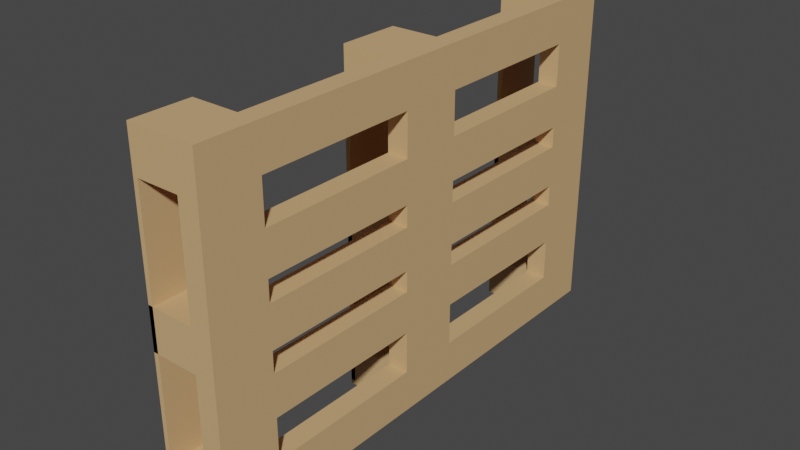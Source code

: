 # Source: LowPolyEuroPaleta_JAM23.blend  (saved by Blender 3.5.10; exported with 4.5.12 LTS)
import bpy
from mathutils import Matrix  # noqa: F401  (used for matrix-valued properties, if any)

bpy.ops.wm.read_factory_settings(use_empty=True)
scene = bpy.context.scene
scene.name = 'Scene'

# ---- collections
col_collection = bpy.data.collections.new('Collection'); scene.collection.children.link(col_collection)

# ---- materials (node trees are filled in below, after node groups)
mat_material = bpy.data.materials.new('Material')
mat_material.alpha_threshold = 0.0
mat_material.use_transparent_shadow = False
mat_material.roughness = 0.5
mat_material.line_color = (0.0, 0.0, 0.0, 1.0)

# ---- material node trees
mat_material.use_nodes = True; mat_material.node_tree.nodes.clear()
_N = mat_material.node_tree.nodes; _L = mat_material.node_tree.links
n0 = _N.new('ShaderNodeOutputMaterial'); n0.name = 'Material Output'; n0.location = (300, 300)
n1 = _N.new('ShaderNodeBsdfPrincipled'); n1.name = 'Principled BSDF'; n1.location = (10, 300)
n1.distribution = 'GGX'
n1.subsurface_method = 'RANDOM_WALK_SKIN'
n1.inputs[0].default_value = (0.6376, 0.3968, 0.1878, 1.0)
n1.inputs[2].default_value = 0.7302
n1.inputs[3].default_value = 1.45
n1.inputs[27].default_value = (0.0, 0.0, 0.0, 1.0)
n1.inputs[28].default_value = 1.0
_L.new(n1.outputs[0], n0.inputs[0])
n0.is_active_output = True

# ---- world
world_world = bpy.data.worlds.new('World'); scene.world = world_world
world_world.use_nodes = True; world_world.node_tree.nodes.clear()
_N = world_world.node_tree.nodes; _L = world_world.node_tree.links
n0 = _N.new('ShaderNodeOutputWorld'); n0.name = 'World Output'; n0.location = (300, 300)
n1 = _N.new('ShaderNodeBackground'); n1.name = 'Background'; n1.location = (10, 300)
n1.inputs[0].default_value = (0.05088, 0.05088, 0.05088, 1.0)
_L.new(n1.outputs[0], n0.inputs[0])
n0.is_active_output = True
world_world.color = (0.05088, 0.05088, 0.05088)
world_world.use_sun_shadow = False
world_world.sun_shadow_jitter_overblur = 0.0

# ---- meshes
me_cube = bpy.data.meshes.new('Cube')
me_cube.from_pydata([(1.0, 1.0, 1.0), (1.0, 1.0, -1.0), (1.0, -1.0, 1.0), (1.0, -1.0, -1.0), (-1.0, 1.0, 1.0), (-1.0, 1.0, -1.0), (-1.0, -1.0, 1.0), (-1.0, -1.0, -1.0), (1.0, 1.0, 0.0), (-1.0, -1.0, 0.0), (1.0, -1.0, 0.0), (-1.0, 1.0, 0.0), (-1.0, -1.0, 0.25), (-1.0, -1.0, 0.5), (-1.0, -1.0, 0.75), (1.0, 1.0, 0.75), (1.0, 1.0, 0.5), (1.0, 1.0, 0.25), (1.0, -1.0, 0.75), (1.0, -1.0, 0.5), (1.0, -1.0, 0.25), (-1.0, 1.0, 0.75), (-1.0, 1.0, 0.5), (-1.0, 1.0, 0.25), (1.0, 1.0, -0.25), (1.0, 1.0, -0.5), (1.0, 1.0, -0.75), (1.0, -1.0, -0.25), (1.0, -1.0, -0.5), (1.0, -1.0, -0.75), (-1.0, 1.0, -0.25), (-1.0, 1.0, -0.5), (-1.0, 1.0, -0.75), (-1.0, -1.0, -0.75), (-1.0, -1.0, -0.5), (-1.0, -1.0, -0.25), (-1.0, -0.766, -1.0), (1.0, -0.766, 1.0), (-1.0, -0.766, 1.0), (1.0, -0.766, -1.0), (1.0, -0.766, 0.0), (-1.0, -0.766, 0.0), (1.0, -0.766, 0.25), (1.0, -0.766, 0.5), (1.0, -0.766, 0.75), (-1.0, -0.766, 0.25), (-1.0, -0.766, 0.5), (-1.0, -0.766, 0.75), (-1.0, -0.766, -0.75), (-1.0, -0.766, -0.5), (-1.0, -0.766, -0.25), (1.0, -0.766, -0.75), (1.0, -0.766, -0.5), (1.0, -0.766, -0.25), (-1.0, 0.7681, 1.0), (1.0, 0.7681, -1.0), (-1.0, 0.7681, 0.0), (-1.0, 0.7681, 0.25), (-1.0, 0.7681, 0.5), (-1.0, 0.7681, 0.75), (-1.0, 0.7681, -0.75), (-1.0, 0.7681, -0.5), (-1.0, 0.7681, -0.25), (-1.0, 0.7681, -1.0), (1.0, 0.7681, 1.0), (1.0, 0.7681, 0.0), (1.0, 0.7681, 0.25), (1.0, 0.7681, 0.5), (1.0, 0.7681, 0.75), (1.0, 0.7681, -0.75), (1.0, 0.7681, -0.5), (1.0, 0.7681, -0.25), (-1.0, -0.1245, -1.0), (1.0, -0.1245, 1.0), (1.0, -0.1245, 0.0), (1.0, -0.1245, 0.25), (1.0, -0.1245, 0.5), (1.0, -0.1245, 0.75), (1.0, -0.1245, -0.75), (1.0, -0.1245, -0.5), (1.0, -0.1245, -0.25), (-1.0, -0.1245, 1.0), (1.0, -0.1245, -1.0), (-1.0, -0.1245, 0.0), (-1.0, -0.1245, 0.25), (-1.0, -0.1245, 0.5), (-1.0, -0.1245, 0.75), (-1.0, -0.1245, -0.75), (-1.0, -0.1245, -0.5), (-1.0, -0.1245, -0.25), (-1.0, 0.1253, 1.0), (1.0, 0.1253, -1.0), (-1.0, 0.1253, 0.0), (-1.0, 0.1253, 0.25), (-1.0, 0.1253, 0.5), (-1.0, 0.1253, 0.75), (-1.0, 0.1253, -0.75), (-1.0, 0.1253, -0.5), (-1.0, 0.1253, -0.25), (-1.0, 0.1253, -1.0), (1.0, 0.1253, 1.0), (1.0, 0.1253, 0.0), (1.0, 0.1253, 0.25), (1.0, 0.1253, 0.5), (1.0, 0.1253, 0.75), (1.0, 0.1253, -0.75), (1.0, 0.1253, -0.5), (1.0, 0.1253, -0.25), (-1.0, -1.0, -0.125), (1.0, 1.0, -0.125), (1.0, -1.0, -0.125), (-1.0, 1.0, -0.125), (-1.0, -0.766, -0.125), (1.0, -0.766, -0.125), (1.0, 0.7681, -0.125), (-1.0, 0.7681, -0.125), (-1.0, -0.1245, -0.125), (1.0, -0.1245, -0.125), (1.0, 0.1253, -0.125), (-1.0, 0.1253, -0.125), (1.0, 1.0, 0.125), (1.0, -1.0, 0.125), (-1.0, 1.0, 0.125), (-1.0, -1.0, 0.125), (-1.0, -0.766, 0.125), (1.0, -0.766, 0.125), (1.0, 0.7681, 0.125), (-1.0, 0.7681, 0.125), (-1.0, -0.1245, 0.125), (1.0, -0.1245, 0.125), (1.0, 0.1253, 0.125), (-1.0, 0.1253, 0.125), (-5.131, -0.766, -1.0), (-5.131, -1.0, -1.0), (-5.131, -1.0, 0.75), (-5.131, -1.0, 1.0), (-5.131, 1.0, -0.75), (-5.131, 1.0, -1.0), (-5.131, 0.7681, 1.0), (-5.131, 1.0, 1.0), (-5.131, -1.0, -0.125), (-5.131, -1.0, 0.0), (-5.131, 1.0, 0.125), (-5.131, 1.0, 0.0), (-5.131, 0.7681, 0.0), (-5.131, 1.0, 0.75), (-5.131, 0.7681, 0.75), (-5.131, -1.0, -0.75), (-5.131, 0.7681, -0.75), (-5.131, -0.766, 1.0), (-5.131, -0.766, 0.0), (-5.131, -0.766, 0.75), (-5.131, -0.766, -0.75), (-5.131, -0.766, 0.125), (-5.131, 0.7681, -1.0), (-5.131, 0.7681, 0.125), (-5.131, 0.1253, -1.0), (-5.131, -0.1245, -1.0), (-5.131, -0.1245, 1.0), (-5.131, -0.1245, 0.75), (-5.131, -0.1245, 0.125), (-5.131, -0.1245, 0.0), (-5.131, -0.1245, -0.75), (-5.131, 0.1253, 1.0), (-5.131, 0.1253, 0.0), (-5.131, 0.1253, 0.75), (-5.131, 0.1253, -0.75), (-5.131, 0.1253, 0.125), (-5.131, 1.0, -0.125), (-5.131, -0.766, -0.125), (-5.131, 0.7681, -0.125), (-5.131, -0.1245, -0.125), (-5.131, 0.1253, -0.125), (-5.131, -1.0, 0.125), (-5.586, -0.766, -1.0), (-5.586, -1.0, -1.0), (-5.586, -1.0, 0.75), (-5.586, -1.0, 1.0), (-5.586, 1.0, -0.75), (-5.586, 1.0, -1.0), (-5.586, 0.7681, 1.0), (-5.586, 1.0, 1.0), (-5.586, -1.0, -0.125), (-5.586, -1.0, 0.0), (-5.586, 1.0, 0.125), (-5.586, 1.0, 0.0), (-5.586, 0.7681, 0.0), (-5.586, 1.0, 0.75), (-5.586, 0.7681, 0.75), (-5.586, -1.0, -0.75), (-5.586, 0.7681, -0.75), (-5.586, -0.766, 1.0), (-5.586, -0.766, 0.0), (-5.586, -0.766, 0.75), (-5.586, -0.766, -0.75), (-5.586, -0.766, 0.125), (-5.586, 0.7681, -1.0), (-5.586, 0.7681, 0.125), (-5.586, 0.1253, -1.0), (-5.586, -0.1245, -1.0), (-5.586, -0.1245, 1.0), (-5.586, -0.1245, 0.75), (-5.586, -0.1245, 0.125), (-5.586, -0.1245, 0.0), (-5.586, -0.1245, -0.75), (-5.586, 0.1253, 1.0), (-5.586, 0.1253, 0.0), (-5.586, 0.1253, 0.75), (-5.586, 0.1253, -0.75), (-5.586, 0.1253, 0.125), (-5.586, 1.0, -0.125), (-5.586, -0.766, -0.125), (-5.586, 0.7681, -0.125), (-5.586, -0.1245, -0.125), (-5.586, 0.1253, -0.125), (-5.586, -1.0, 0.125), (-5.131, -0.1245, -0.9738), (-5.131, 0.1253, -0.9738), (-5.586, -0.1245, -0.9738), (-5.586, 0.1253, -0.9738), (-5.131, 0.7681, -0.8623), (-5.131, 1.0, -0.8623), (-5.586, 1.0, -0.8623), (-5.586, 0.7681, -0.8623), (-5.131, -1.0, -0.8749), (-5.131, -0.766, -0.8749), (-5.586, -1.0, -0.8749), (-5.586, -0.766, -0.8749)], [], [(37, 38, 6, 2), (18, 2, 6, 14), (122, 11, 143, 142), (36, 39, 3, 7), (44, 37, 2, 18), (21, 4, 0, 15), (111, 11, 8, 109), (113, 40, 10, 110), (41, 112, 169, 150), (110, 10, 9, 108), (122, 23, 17, 120), (23, 22, 16, 17), (22, 21, 15, 16), (125, 42, 20, 121), (42, 43, 19, 20), (43, 44, 18, 19), (127, 57, 23, 122), (57, 58, 22, 23), (58, 59, 21, 22), (121, 20, 12, 123), (20, 19, 13, 12), (19, 18, 14, 13), (3, 29, 33, 7), (29, 28, 34, 33), (28, 27, 35, 34), (11, 111, 168, 143), (60, 61, 31, 32), (61, 62, 30, 31), (39, 51, 29, 3), (51, 52, 28, 29), (52, 53, 27, 28), (5, 32, 26, 1), (32, 31, 25, 26), (31, 30, 24, 25), (79, 80, 53, 52), (76, 85, 46, 43), (82, 78, 51, 39), (34, 35, 50, 49), (33, 34, 49, 48), (123, 124, 153, 173), (13, 14, 47, 46), (12, 13, 46, 45), (123, 12, 45, 124), (103, 94, 95, 104), (75, 76, 43, 42), (94, 103, 67, 58), (124, 41, 150, 153), (117, 74, 40, 113), (77, 73, 37, 44), (72, 82, 39, 36), (36, 7, 133, 132), (73, 81, 38, 37), (0, 4, 54, 64), (5, 1, 55, 63), (15, 0, 64, 68), (109, 8, 65, 114), (120, 17, 66, 126), (17, 16, 67, 66), (16, 15, 68, 67), (1, 26, 69, 55), (26, 25, 70, 69), (25, 24, 71, 70), (97, 98, 62, 61), (50, 112, 113, 53), (99, 96, 60, 63), (80, 89, 50, 53), (93, 94, 58, 57), (112, 116, 117, 113), (119, 92, 56, 115), (95, 90, 54, 59), (47, 38, 81, 86), (112, 41, 83, 116), (89, 80, 117, 116), (45, 46, 85, 84), (124, 45, 42, 125), (36, 48, 87, 72), (128, 129, 75, 84), (49, 50, 89, 88), (100, 90, 81, 73), (99, 91, 82, 72), (104, 100, 73, 77), (118, 101, 74, 117), (130, 102, 75, 129), (102, 103, 76, 75), (103, 104, 77, 76), (91, 105, 78, 82), (105, 106, 79, 78), (106, 107, 80, 79), (70, 71, 107, 106), (46, 47, 44, 43), (55, 69, 105, 91), (95, 59, 68, 104), (66, 67, 103, 102), (67, 68, 59, 58), (114, 65, 101, 118), (68, 64, 100, 104), (63, 55, 91, 99), (64, 54, 90, 100), (63, 60, 148, 154), (21, 59, 146, 145), (128, 84, 93, 131), (84, 85, 94, 93), (85, 86, 95, 94), (108, 9, 141, 140), (87, 88, 97, 96), (88, 89, 98, 97), (89, 116, 119, 98), (85, 76, 77, 86), (107, 118, 117, 80), (75, 42, 45, 84), (124, 125, 129, 128), (24, 109, 114, 71), (77, 44, 47, 86), (35, 108, 112, 50), (27, 110, 108, 35), (62, 115, 111, 30), (53, 113, 110, 27), (30, 111, 109, 24), (33, 48, 152, 147), (65, 126, 130, 101), (101, 130, 129, 74), (41, 124, 128, 83), (92, 131, 127, 56), (8, 120, 126, 65), (74, 129, 125, 40), (7, 33, 147, 133), (10, 121, 123, 9), (83, 128, 160, 161), (40, 125, 121, 10), (11, 122, 120, 8), (161, 160, 202, 203), (164, 172, 214, 206), (148, 136, 178, 190), (159, 158, 200, 201), (171, 161, 203, 213), (133, 147, 189, 175), (156, 157, 199, 198), (170, 144, 186, 212), (187, 145, 221, 222), (146, 138, 180, 188), (150, 169, 211, 192), (139, 145, 187, 181), (81, 90, 163, 158), (72, 87, 162, 157), (4, 21, 145, 139), (127, 122, 142, 155), (90, 95, 165, 163), (56, 127, 155, 144), (6, 38, 149, 135), (14, 6, 135, 134), (112, 108, 140, 169), (115, 56, 144, 170), (131, 92, 164, 167), (59, 54, 138, 146), (32, 5, 137, 136), (111, 115, 170, 168), (60, 32, 136, 148), (116, 83, 161, 171), (5, 63, 154, 137), (99, 72, 157, 156), (128, 131, 167, 160), (95, 86, 159, 165), (87, 96, 166, 162), (96, 99, 156, 166), (38, 47, 151, 149), (92, 119, 172, 164), (54, 4, 139, 138), (119, 116, 171, 172), (86, 81, 158, 159), (48, 36, 132, 152), (9, 123, 173, 141), (47, 14, 134, 151), (188, 180, 181, 187), (212, 186, 185, 210), (196, 190, 178, 179), (175, 189, 194, 174), (182, 183, 192, 211), (176, 177, 191, 193), (201, 200, 205, 207), (213, 203, 206, 214), (199, 204, 208, 198), (203, 202, 209, 206), (183, 215, 195, 192), (186, 197, 184, 185), (135, 149, 191, 177), (172, 171, 213, 214), (157, 162, 204, 199), (169, 140, 182, 211), (158, 163, 205, 200), (176, 193, 227, 226), (168, 170, 212, 210), (132, 133, 175, 174), (147, 152, 194, 189), (141, 173, 215, 183), (134, 135, 177, 176), (159, 201, 218, 216), (152, 132, 174, 194), (160, 167, 209, 202), (136, 137, 179, 178), (162, 166, 208, 204), (153, 150, 192, 195), (173, 153, 195, 215), (138, 139, 181, 180), (163, 165, 207, 205), (149, 151, 193, 191), (155, 142, 184, 197), (140, 141, 183, 182), (167, 164, 206, 209), (137, 154, 196, 179), (142, 143, 185, 184), (166, 156, 198, 208), (154, 148, 190, 196), (143, 168, 210, 185), (144, 155, 197, 186), (217, 216, 218, 219), (207, 165, 217, 219), (165, 159, 216, 217), (201, 207, 219, 218), (221, 220, 223, 222), (146, 188, 223, 220), (145, 146, 220, 221), (188, 187, 222, 223), (225, 224, 226, 227), (134, 176, 226, 224), (193, 151, 225, 227), (151, 134, 224, 225), (78, 87, 48, 51), (51, 48, 49, 52), (79, 52, 49, 88), (87, 78, 79, 88), (69, 70, 61, 60), (96, 105, 69, 60), (105, 96, 97, 106), (98, 107, 71, 62), (71, 114, 115, 62), (107, 98, 119, 118), (114, 118, 119, 115), (126, 127, 131, 130), (130, 131, 93, 102), (126, 66, 57, 127), (93, 57, 66, 102)])
_uv = me_cube.uv_layers.new(name='UVMap')
_uv.uv.foreach_set('vector', [0.625, 0.7208, 0.875, 0.7208, 0.875, 0.75, 0.625, 0.75, 0.5938, 0.75, 0.625, 0.75, 0.625, 1.0, 0.5938, 1.0, 0.5156, 0.25, 0.5, 0.25, 0.5, 0.25, 0.5156, 0.25, 0.125, 0.7208, 0.375, 0.7208, 0.375, 0.75, 0.125, 0.75, 0.5938, 0.7208, 0.625, 0.7208, 0.625, 0.75, 0.5938, 0.75, 0.5938, 0.25, 0.625, 0.25, 0.625, 0.5, 0.5938, 0.5, 0.4844, 0.25, 0.5, 0.25, 0.5, 0.5, 0.4844, 0.5, 0.4844, 0.7208, 0.5, 0.7208, 0.5, 0.75, 0.4844, 0.75, 0.5, 0.02925, 0.4844, 0.02925, 0.4844, 0.02925, 0.5, 0.02925, 0.4844, 0.75, 0.5, 0.75, 0.5, 1.0, 0.4844, 1.0, 0.5156, 0.25, 0.5312, 0.25, 0.5312, 0.5, 0.5156, 0.5, 0.5312, 0.25, 0.5625, 0.25, 0.5625, 0.5, 0.5312, 0.5, 0.5625, 0.25, 0.5938, 0.25, 0.5938, 0.5, 0.5625, 0.5, 0.5156, 0.7208, 0.5312, 0.7208, 0.5312, 0.75, 0.5156, 0.75, 0.5312, 0.7208, 0.5625, 0.7208, 0.5625, 0.75, 0.5312, 0.75, 0.5625, 0.7208, 0.5938, 0.7208, 0.5938, 0.75, 0.5625, 0.75, 0.5156, 0.221, 0.5312, 0.221, 0.5312, 0.25, 0.5156, 0.25, 0.5312, 0.221, 0.5625, 0.221, 0.5625, 0.25, 0.5312, 0.25, 0.5625, 0.221, 0.5938, 0.221, 0.5938, 0.25, 0.5625, 0.25, 0.5156, 0.75, 0.5312, 0.75, 0.5312, 1.0, 0.5156, 1.0, 0.5312, 0.75, 0.5625, 0.75, 0.5625, 1.0, 0.5312, 1.0, 0.5625, 0.75, 0.5938, 0.75, 0.5938, 1.0, 0.5625, 1.0, 0.375, 0.75, 0.4062, 0.75, 0.4062, 1.0, 0.375, 1.0, 0.4062, 0.75, 0.4375, 0.75, 0.4375, 1.0, 0.4062, 1.0, 0.4375, 0.75, 0.4688, 0.75, 0.4688, 1.0, 0.4375, 1.0, 0.5, 0.25, 0.4844, 0.25, 0.4844, 0.25, 0.5, 0.25, 0.4062, 0.221, 0.4375, 0.221, 0.4375, 0.25, 0.4062, 0.25, 0.4375, 0.221, 0.4688, 0.221, 0.4688, 0.25, 0.4375, 0.25, 0.375, 0.7208, 0.4062, 0.7208, 0.4062, 0.75, 0.375, 0.75, 0.4062, 0.7208, 0.4375, 0.7208, 0.4375, 0.75, 0.4062, 0.75, 0.4375, 0.7208, 0.4688, 0.7208, 0.4688, 0.75, 0.4375, 0.75, 0.375, 0.25, 0.4062, 0.25, 0.4062, 0.5, 0.375, 0.5, 0.4062, 0.25, 0.4375, 0.25, 0.4375, 0.5, 0.4062, 0.5, 0.4375, 0.25, 0.4688, 0.25, 0.4688, 0.5, 0.4375, 0.5, 0.4375, 0.6406, 0.4688, 0.6406, 0.4688, 0.7208, 0.4375, 0.7208, 0.5625, 0.6406, 0.5625, 0.1094, 0.5625, 0.02925, 0.5625, 0.7208, 0.375, 0.6406, 0.4062, 0.6406, 0.4062, 0.7208, 0.375, 0.7208, 0.4375, 0.0, 0.4688, 0.0, 0.4688, 0.02925, 0.4375, 0.02925, 0.4062, 0.0, 0.4375, 0.0, 0.4375, 0.02925, 0.4062, 0.02925, 0.5156, 0.0, 0.5156, 0.02925, 0.5156, 0.02925, 0.5156, 0.0, 0.5625, 0.0, 0.5938, 0.0, 0.5938, 0.02925, 0.5625, 0.02925, 0.5312, 0.0, 0.5625, 0.0, 0.5625, 0.02925, 0.5312, 0.02925, 0.5156, 0.0, 0.5312, 0.0, 0.5312, 0.02925, 0.5156, 0.02925, 0.5625, 0.6093, 0.5625, 0.1407, 0.5938, 0.1407, 0.5938, 0.6093, 0.5312, 0.6406, 0.5625, 0.6406, 0.5625, 0.7208, 0.5312, 0.7208, 0.5625, 0.1407, 0.5625, 0.6093, 0.5625, 0.529, 0.5625, 0.221, 0.5156, 0.02925, 0.5, 0.02925, 0.5, 0.02925, 0.5156, 0.02925, 0.4844, 0.6406, 0.5, 0.6406, 0.5, 0.7208, 0.4844, 0.7208, 0.5938, 0.6406, 0.625, 0.6406, 0.625, 0.7208, 0.5938, 0.7208, 0.125, 0.6406, 0.375, 0.6406, 0.375, 0.7208, 0.125, 0.7208, 0.125, 0.7208, 0.125, 0.75, 0.125, 0.75, 0.125, 0.7208, 0.625, 0.6406, 0.875, 0.6406, 0.875, 0.7208, 0.625, 0.7208, 0.625, 0.5, 0.875, 0.5, 0.875, 0.529, 0.625, 0.529, 0.125, 0.5, 0.375, 0.5, 0.375, 0.529, 0.125, 0.529, 0.5938, 0.5, 0.625, 0.5, 0.625, 0.529, 0.5938, 0.529, 0.4844, 0.5, 0.5, 0.5, 0.5, 0.529, 0.4844, 0.529, 0.5156, 0.5, 0.5312, 0.5, 0.5312, 0.529, 0.5156, 0.529, 0.5312, 0.5, 0.5625, 0.5, 0.5625, 0.529, 0.5312, 0.529, 0.5625, 0.5, 0.5938, 0.5, 0.5938, 0.529, 0.5625, 0.529, 0.375, 0.5, 0.4062, 0.5, 0.4062, 0.529, 0.375, 0.529, 0.4062, 0.5, 0.4375, 0.5, 0.4375, 0.529, 0.4062, 0.529, 0.4375, 0.5, 0.4688, 0.5, 0.4688, 0.529, 0.4375, 0.529, 0.4375, 0.1407, 0.4688, 0.1407, 0.4688, 0.221, 0.4375, 0.221, 0.4688, 0.02925, 0.4844, 0.02925, 0.4844, 0.7208, 0.4688, 0.7208, 0.375, 0.1407, 0.4062, 0.1407, 0.4062, 0.221, 0.375, 0.221, 0.4688, 0.6406, 0.4688, 0.1094, 0.4688, 0.02925, 0.4688, 0.7208, 0.5312, 0.1407, 0.5625, 0.1407, 0.5625, 0.221, 0.5312, 0.221, 0.4844, 0.02925, 0.4844, 0.1094, 0.4844, 0.6406, 0.4844, 0.7208, 0.4844, 0.1407, 0.5, 0.1407, 0.5, 0.221, 0.4844, 0.221, 0.5938, 0.1407, 0.625, 0.1407, 0.625, 0.221, 0.5938, 0.221, 0.5938, 0.02925, 0.625, 0.02925, 0.625, 0.1094, 0.5938, 0.1094, 0.4844, 0.02925, 0.5, 0.02925, 0.5, 0.1094, 0.4844, 0.1094, 0.4688, 0.1094, 0.4688, 0.6406, 0.4844, 0.6406, 0.4844, 0.1094, 0.5312, 0.02925, 0.5625, 0.02925, 0.5625, 0.1094, 0.5312, 0.1094, 0.5156, 0.02925, 0.5312, 0.02925, 0.5312, 0.7208, 0.5156, 0.7208, 0.375, 0.02925, 0.4062, 0.02925, 0.4062, 0.1094, 0.375, 0.1094, 0.5156, 0.1094, 0.5156, 0.6406, 0.5312, 0.6406, 0.5312, 0.1094, 0.4375, 0.02925, 0.4688, 0.02925, 0.4688, 0.1094, 0.4375, 0.1094, 0.625, 0.6093, 0.875, 0.6093, 0.875, 0.6406, 0.625, 0.6406, 0.125, 0.6093, 0.375, 0.6093, 0.375, 0.6406, 0.125, 0.6406, 0.5938, 0.6093, 0.625, 0.6093, 0.625, 0.6406, 0.5938, 0.6406, 0.4844, 0.6093, 0.5, 0.6093, 0.5, 0.6406, 0.4844, 0.6406, 0.5156, 0.6093, 0.5312, 0.6093, 0.5312, 0.6406, 0.5156, 0.6406, 0.5312, 0.6093, 0.5625, 0.6093, 0.5625, 0.6406, 0.5312, 0.6406, 0.5625, 0.6093, 0.5938, 0.6093, 0.5938, 0.6406, 0.5625, 0.6406, 0.375, 0.6093, 0.4062, 0.6093, 0.4062, 0.6406, 0.375, 0.6406, 0.4062, 0.6093, 0.4375, 0.6093, 0.4375, 0.6406, 0.4062, 0.6406, 0.4375, 0.6093, 0.4688, 0.6093, 0.4688, 0.6406, 0.4375, 0.6406, 0.4375, 0.529, 0.4688, 0.529, 0.4688, 0.6093, 0.4375, 0.6093, 0.5625, 0.02925, 0.5938, 0.02925, 0.5938, 0.7208, 0.5625, 0.7208, 0.375, 0.529, 0.4062, 0.529, 0.4062, 0.6093, 0.375, 0.6093, 0.5938, 0.1407, 0.5938, 0.221, 0.5938, 0.529, 0.5938, 0.6093, 0.5312, 0.529, 0.5625, 0.529, 0.5625, 0.6093, 0.5312, 0.6093, 0.5625, 0.529, 0.5938, 0.529, 0.5938, 0.221, 0.5625, 0.221, 0.4844, 0.529, 0.5, 0.529, 0.5, 0.6093, 0.4844, 0.6093, 0.5938, 0.529, 0.625, 0.529, 0.625, 0.6093, 0.5938, 0.6093, 0.125, 0.529, 0.375, 0.529, 0.375, 0.6093, 0.125, 0.6093, 0.625, 0.529, 0.875, 0.529, 0.875, 0.6093, 0.625, 0.6093, 0.375, 0.221, 0.4062, 0.221, 0.4062, 0.221, 0.375, 0.221, 0.5938, 0.25, 0.5938, 0.221, 0.5938, 0.221, 0.5938, 0.25, 0.5156, 0.1094, 0.5312, 0.1094, 0.5312, 0.1407, 0.5156, 0.1407, 0.5312, 0.1094, 0.5625, 0.1094, 0.5625, 0.1407, 0.5312, 0.1407, 0.5625, 0.1094, 0.5938, 0.1094, 0.5938, 0.1407, 0.5625, 0.1407, 0.4844, 1.0, 0.5, 1.0, 0.5, 1.0, 0.4844, 1.0, 0.4062, 0.1094, 0.4375, 0.1094, 0.4375, 0.1407, 0.4062, 0.1407, 0.4375, 0.1094, 0.4688, 0.1094, 0.4688, 0.1407, 0.4375, 0.1407, 0.4688, 0.1094, 0.4844, 0.1094, 0.4844, 0.1407, 0.4688, 0.1407, 0.5625, 0.1094, 0.5625, 0.6406, 0.5938, 0.6406, 0.5938, 0.1094, 0.4688, 0.6093, 0.4844, 0.6093, 0.4844, 0.6406, 0.4688, 0.6406, 0.5312, 0.6406, 0.5312, 0.7208, 0.5312, 0.02925, 0.5312, 0.1094, 0.5156, 0.02925, 0.5156, 0.7208, 0.5156, 0.6406, 0.5156, 0.1094, 0.4688, 0.5, 0.4844, 0.5, 0.4844, 0.529, 0.4688, 0.529, 0.5938, 0.6406, 0.5938, 0.7208, 0.5938, 0.02925, 0.5938, 0.1094, 0.4688, 0.0, 0.4844, 0.0, 0.4844, 0.02925, 0.4688, 0.02925, 0.4688, 0.75, 0.4844, 0.75, 0.4844, 1.0, 0.4688, 1.0, 0.4688, 0.221, 0.4844, 0.221, 0.4844, 0.25, 0.4688, 0.25, 0.4688, 0.7208, 0.4844, 0.7208, 0.4844, 0.75, 0.4688, 0.75, 0.4688, 0.25, 0.4844, 0.25, 0.4844, 0.5, 0.4688, 0.5, 0.4062, 0.0, 0.4062, 0.02925, 0.4062, 0.02925, 0.4062, 0.0, 0.5, 0.529, 0.5156, 0.529, 0.5156, 0.6093, 0.5, 0.6093, 0.5, 0.6093, 0.5156, 0.6093, 0.5156, 0.6406, 0.5, 0.6406, 0.5, 0.02925, 0.5156, 0.02925, 0.5156, 0.1094, 0.5, 0.1094, 0.5, 0.1407, 0.5156, 0.1407, 0.5156, 0.221, 0.5, 0.221, 0.5, 0.5, 0.5156, 0.5, 0.5156, 0.529, 0.5, 0.529, 0.5, 0.6406, 0.5156, 0.6406, 0.5156, 0.7208, 0.5, 0.7208, 0.375, 1.0, 0.4062, 1.0, 0.4062, 1.0, 0.375, 1.0, 0.5, 0.75, 0.5156, 0.75, 0.5156, 1.0, 0.5, 1.0, 0.5, 0.1094, 0.5156, 0.1094, 0.5156, 0.1094, 0.5, 0.1094, 0.5, 0.7208, 0.5156, 0.7208, 0.5156, 0.75, 0.5, 0.75, 0.5, 0.25, 0.5156, 0.25, 0.5156, 0.5, 0.5, 0.5, 0.5, 0.1094, 0.5156, 0.1094, 0.5156, 0.1094, 0.5, 0.1094, 0.5, 0.1407, 0.4844, 0.1407, 0.4844, 0.1407, 0.5, 0.1407, 0.4062, 0.221, 0.4062, 0.25, 0.4062, 0.25, 0.4062, 0.221, 0.5938, 0.1094, 0.625, 0.1094, 0.625, 0.1094, 0.5938, 0.1094, 0.4844, 0.1094, 0.5, 0.1094, 0.5, 0.1094, 0.4844, 0.1094, 0.375, 1.0, 0.4062, 1.0, 0.4062, 1.0, 0.375, 1.0, 0.125, 0.6093, 0.125, 0.6406, 0.125, 0.6406, 0.125, 0.6093, 0.4844, 0.221, 0.5, 0.221, 0.5, 0.221, 0.4844, 0.221, 0.5938, 0.25, 0.5938, 0.25, 0.5938, 0.25, 0.5938, 0.25, 0.5938, 0.221, 0.625, 0.221, 0.625, 0.221, 0.5938, 0.221, 0.5, 0.02925, 0.4844, 0.02925, 0.4844, 0.02925, 0.5, 0.02925, 0.625, 0.25, 0.5938, 0.25, 0.5938, 0.25, 0.625, 0.25, 0.875, 0.6406, 0.875, 0.6093, 0.875, 0.6093, 0.875, 0.6406, 0.375, 0.1094, 0.4062, 0.1094, 0.4062, 0.1094, 0.375, 0.1094, 0.625, 0.25, 0.5938, 0.25, 0.5938, 0.25, 0.625, 0.25, 0.5156, 0.221, 0.5156, 0.25, 0.5156, 0.25, 0.5156, 0.221, 0.625, 0.1407, 0.5938, 0.1407, 0.5938, 0.1407, 0.625, 0.1407, 0.5, 0.221, 0.5156, 0.221, 0.5156, 0.221, 0.5, 0.221, 0.875, 0.75, 0.875, 0.7208, 0.875, 0.7208, 0.875, 0.75, 0.5938, 1.0, 0.625, 1.0, 0.625, 1.0, 0.5938, 1.0, 0.4844, 0.02925, 0.4844, 0.0, 0.4844, 0.0, 0.4844, 0.02925, 0.4844, 0.221, 0.5, 0.221, 0.5, 0.221, 0.4844, 0.221, 0.5156, 0.1407, 0.5, 0.1407, 0.5, 0.1407, 0.5156, 0.1407, 0.5938, 0.221, 0.625, 0.221, 0.625, 0.221, 0.5938, 0.221, 0.4062, 0.25, 0.375, 0.25, 0.375, 0.25, 0.4062, 0.25, 0.4844, 0.25, 0.4844, 0.221, 0.4844, 0.221, 0.4844, 0.25, 0.4062, 0.221, 0.4062, 0.25, 0.4062, 0.25, 0.4062, 0.221, 0.4844, 0.1094, 0.5, 0.1094, 0.5, 0.1094, 0.4844, 0.1094, 0.125, 0.5, 0.125, 0.529, 0.125, 0.529, 0.125, 0.5, 0.125, 0.6093, 0.125, 0.6406, 0.125, 0.6406, 0.125, 0.6093, 0.5156, 0.1094, 0.5156, 0.1407, 0.5156, 0.1407, 0.5156, 0.1094, 0.5938, 0.1407, 0.5938, 0.1094, 0.5938, 0.1094, 0.5938, 0.1407, 0.4062, 0.1094, 0.4062, 0.1407, 0.4062, 0.1407, 0.4062, 0.1094, 0.4062, 0.1407, 0.375, 0.1407, 0.375, 0.1407, 0.4062, 0.1407, 0.625, 0.02925, 0.5938, 0.02925, 0.5938, 0.02925, 0.625, 0.02925, 0.5, 0.1407, 0.4844, 0.1407, 0.4844, 0.1407, 0.5, 0.1407, 0.875, 0.529, 0.875, 0.5, 0.875, 0.5, 0.875, 0.529, 0.4844, 0.1407, 0.4844, 0.1094, 0.4844, 0.1094, 0.4844, 0.1407, 0.5938, 0.1094, 0.625, 0.1094, 0.625, 0.1094, 0.5938, 0.1094, 0.4062, 0.02925, 0.375, 0.02925, 0.375, 0.02925, 0.4062, 0.02925, 0.5, 1.0, 0.5156, 1.0, 0.5156, 1.0, 0.5, 1.0, 0.5938, 0.02925, 0.5938, 0.0, 0.5938, 0.0, 0.5938, 0.02925, 0.5938, 0.221, 0.625, 0.221, 0.625, 0.25, 0.5938, 0.25, 0.4844, 0.221, 0.5, 0.221, 0.5, 0.25, 0.4844, 0.25, 0.375, 0.221, 0.4062, 0.221, 0.4062, 0.25, 0.375, 0.25, 0.375, 0.0, 0.4062, 0.0, 0.4062, 0.02925, 0.375, 0.02925, 0.4844, 0.0, 0.5, 0.0, 0.5, 0.02925, 0.4844, 0.02925, 0.5938, 0.0, 0.625, 0.0, 0.625, 0.02925, 0.5938, 0.02925, 0.5938, 0.1094, 0.625, 0.1094, 0.625, 0.1407, 0.5938, 0.1407, 0.4844, 0.1094, 0.5, 0.1094, 0.5, 0.1407, 0.4844, 0.1407, 0.375, 0.1094, 0.4062, 0.1094, 0.4062, 0.1407, 0.375, 0.1407, 0.5, 0.1094, 0.5156, 0.1094, 0.5156, 0.1407, 0.5, 0.1407, 0.5, 0.0, 0.5156, 0.0, 0.5156, 0.02925, 0.5, 0.02925, 0.5, 0.221, 0.5156, 0.221, 0.5156, 0.25, 0.5, 0.25, 0.875, 0.75, 0.875, 0.7208, 0.875, 0.7208, 0.875, 0.75, 0.4844, 0.1407, 0.4844, 0.1094, 0.4844, 0.1094, 0.4844, 0.1407, 0.375, 0.1094, 0.4062, 0.1094, 0.4062, 0.1094, 0.375, 0.1094, 0.4844, 0.02925, 0.4844, 0.0, 0.4844, 0.0, 0.4844, 0.02925, 0.875, 0.6406, 0.875, 0.6093, 0.875, 0.6093, 0.875, 0.6406, 0.5938, 0.0, 0.5938, 0.02925, 0.5938, 0.02925, 0.5938, 0.0, 0.4844, 0.25, 0.4844, 0.221, 0.4844, 0.221, 0.4844, 0.25, 0.125, 0.7208, 0.125, 0.75, 0.125, 0.75, 0.125, 0.7208, 0.4062, 0.0, 0.4062, 0.02925, 0.4062, 0.02925, 0.4062, 0.0, 0.5, 1.0, 0.5156, 1.0, 0.5156, 1.0, 0.5, 1.0, 0.5938, 1.0, 0.625, 1.0, 0.625, 1.0, 0.5938, 1.0, 0.5938, 0.1094, 0.5938, 0.1094, 0.5938, 0.1094, 0.5938, 0.1094, 0.4062, 0.02925, 0.375, 0.02925, 0.375, 0.02925, 0.4062, 0.02925, 0.5156, 0.1094, 0.5156, 0.1407, 0.5156, 0.1407, 0.5156, 0.1094, 0.4062, 0.25, 0.375, 0.25, 0.375, 0.25, 0.4062, 0.25, 0.4062, 0.1094, 0.4062, 0.1407, 0.4062, 0.1407, 0.4062, 0.1094, 0.5156, 0.02925, 0.5, 0.02925, 0.5, 0.02925, 0.5156, 0.02925, 0.5156, 0.0, 0.5156, 0.02925, 0.5156, 0.02925, 0.5156, 0.0, 0.875, 0.529, 0.875, 0.5, 0.875, 0.5, 0.875, 0.529, 0.625, 0.1407, 0.5938, 0.1407, 0.5938, 0.1407, 0.625, 0.1407, 0.625, 0.02925, 0.5938, 0.02925, 0.5938, 0.02925, 0.625, 0.02925, 0.5156, 0.221, 0.5156, 0.25, 0.5156, 0.25, 0.5156, 0.221, 0.4844, 1.0, 0.5, 1.0, 0.5, 1.0, 0.4844, 1.0, 0.5156, 0.1407, 0.5, 0.1407, 0.5, 0.1407, 0.5156, 0.1407, 0.125, 0.5, 0.125, 0.529, 0.125, 0.529, 0.125, 0.5, 0.5156, 0.25, 0.5, 0.25, 0.5, 0.25, 0.5156, 0.25, 0.4062, 0.1407, 0.375, 0.1407, 0.375, 0.1407, 0.4062, 0.1407, 0.375, 0.221, 0.4062, 0.221, 0.4062, 0.221, 0.375, 0.221, 0.5, 0.25, 0.4844, 0.25, 0.4844, 0.25, 0.5, 0.25, 0.5, 0.221, 0.5156, 0.221, 0.5156, 0.221, 0.5, 0.221, 0.5938, 0.1407, 0.5938, 0.1094, 0.5938, 0.1094, 0.5938, 0.1407, 0.5938, 0.1407, 0.5938, 0.1407, 0.5938, 0.1407, 0.5938, 0.1407, 0.5938, 0.1407, 0.5938, 0.1094, 0.5938, 0.1094, 0.5938, 0.1407, 0.5938, 0.1094, 0.5938, 0.1407, 0.5938, 0.1407, 0.5938, 0.1094, 0.5938, 0.25, 0.5938, 0.221, 0.5938, 0.221, 0.5938, 0.25, 0.5938, 0.221, 0.5938, 0.221, 0.5938, 0.221, 0.5938, 0.221, 0.5938, 0.25, 0.5938, 0.221, 0.5938, 0.221, 0.5938, 0.25, 0.5938, 0.221, 0.5938, 0.25, 0.5938, 0.25, 0.5938, 0.221, 0.5938, 0.02925, 0.5938, 0.0, 0.5938, 0.0, 0.5938, 0.02925, 0.5938, 1.0, 0.5938, 1.0, 0.5938, 1.0, 0.5938, 1.0, 0.5938, 0.02925, 0.5938, 0.02925, 0.5938, 0.02925, 0.5938, 0.02925, 0.5938, 0.02925, 0.5938, 0.0, 0.5938, 0.0, 0.5938, 0.02925, 0.4062, 0.6406, 0.4062, 0.1094, 0.4062, 0.02925, 0.4062, 0.7208, 0.4062, 0.7208, 0.4062, 0.02925, 0.4375, 0.02925, 0.4375, 0.7208, 0.4375, 0.6406, 0.4375, 0.7208, 0.4375, 0.02925, 0.4375, 0.1094, 0.4062, 0.1094, 0.4062, 0.6406, 0.4375, 0.6406, 0.4375, 0.1094, 0.4062, 0.529, 0.4375, 0.529, 0.4375, 0.221, 0.4062, 0.221, 0.4062, 0.1407, 0.4062, 0.6093, 0.4062, 0.529, 0.4062, 0.221, 0.4062, 0.6093, 0.4062, 0.1407, 0.4375, 0.1407, 0.4375, 0.6093, 0.4688, 0.1407, 0.4688, 0.6093, 0.4688, 0.529, 0.4688, 0.221, 0.4688, 0.529, 0.4844, 0.529, 0.4844, 0.221, 0.4688, 0.221, 0.4688, 0.6093, 0.4688, 0.1407, 0.4844, 0.1407, 0.4844, 0.6093, 0.4844, 0.529, 0.4844, 0.6093, 0.4844, 0.1407, 0.4844, 0.221, 0.5156, 0.529, 0.5156, 0.221, 0.5156, 0.1407, 0.5156, 0.6093, 0.5156, 0.6093, 0.5156, 0.1407, 0.5312, 0.1407, 0.5312, 0.6093, 0.5156, 0.529, 0.5312, 0.529, 0.5312, 0.221, 0.5156, 0.221, 0.5312, 0.1407, 0.5312, 0.221, 0.5312, 0.529, 0.5312, 0.6093])
me_cube.materials.append(mat_material)
me_cube.use_mirror_vertex_groups = False
me_cube.update()

# ---- objects
ob_cube = bpy.data.objects.new('Cube', me_cube)

# ---- transforms, parenting, visibility, modifiers, constraints
ob_cube.location = (0.0, 0.0, 0.0)
ob_cube.scale = (0.09682, 2.351, 1.574)
ob_cube.lock_rotations_4d = False
ob_cube.empty_display_type = 'ARROWS'
ob_cube.lineart.crease_threshold = 0.0

# ---- collection membership
col_collection.objects.link(ob_cube)

# ---- scene / render settings (as saved in the file)
scene.frame_start = 1; scene.frame_end = 250; scene.frame_set(2)
scene.render.engine = 'BLENDER_EEVEE_NEXT'
scene.cycles.sampling_pattern = 'TABULATED_SOBOL'
scene.view_settings.view_transform = 'Filmic'
bpy.context.view_layer.update()

# ---- added for rendering (the .blend has no active camera and no usable light): camera, sun
cam_auto = bpy.data.cameras.new('AutoCamera')
cam_auto.lens = 50.0
cam_auto.sensor_width = 36.0
cam_auto.clip_end = 1000.0
ob_auto_camera = bpy.data.objects.new('AutoCamera', cam_auto)
scene.collection.objects.link(ob_auto_camera)
ob_auto_camera.location = (5.04762, -6.32354, 4.2157)
ob_auto_camera.rotation_euler = (1.09748, -7.21219e-08, 0.694738)
scene.camera = ob_auto_camera
light_auto_sun = bpy.data.lights.new('AutoSun', 'SUN')
light_auto_sun.energy = 3.0
light_auto_sun.angle = 0.0523599
ob_auto_sun = bpy.data.objects.new('AutoSun', light_auto_sun)
scene.collection.objects.link(ob_auto_sun)
ob_auto_sun.rotation_euler = (0.872665, 0.174533, 0.523599)
bpy.context.view_layer.update()
